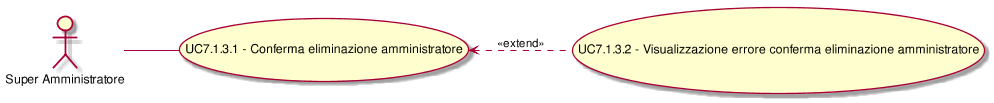

The diagram above was rendered by PlantUML. Its source (embedded in the PNG):
@startuml
scale 1000*1000
left to right direction
(UC7.1.3.1) <.. (UC7.1.3.2): <<extend>>
( UC7.1.3.1 - Conferma eliminazione amministratore ) as (UC7.1.3.1)
:Super Amministratore:--(UC7.1.3.1)
( UC7.1.3.2 - Visualizzazione errore conferma eliminazione amministratore ) as (UC7.1.3.2)
@enduml